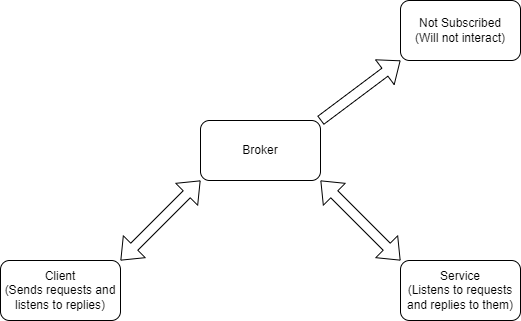

The diagram above was exported from draw.io. Its source (the exported page's mxGraphModel, read from the mxfile embedded in the PNG):
<mxGraphModel dx="1434" dy="836" grid="1" gridSize="10" guides="1" tooltips="1" connect="1" arrows="1" fold="1" page="1" pageScale="1" pageWidth="827" pageHeight="1169" math="0" shadow="0">
  <root>
    <mxCell id="0" />
    <mxCell id="1" parent="0" />
    <mxCell id="WvydpE3jSKa5_ENUqWjZ-1" value="Broker" style="rounded=1;whiteSpace=wrap;html=1;" vertex="1" parent="1">
      <mxGeometry x="320" y="140" width="120" height="60" as="geometry" />
    </mxCell>
    <mxCell id="WvydpE3jSKa5_ENUqWjZ-2" value="Client&lt;br&gt;(Sends requests and listens to replies)" style="rounded=1;whiteSpace=wrap;html=1;" vertex="1" parent="1">
      <mxGeometry x="120" y="280" width="120" height="60" as="geometry" />
    </mxCell>
    <mxCell id="WvydpE3jSKa5_ENUqWjZ-3" value="Service&lt;br&gt;(Listens to requests and replies to them)" style="rounded=1;whiteSpace=wrap;html=1;" vertex="1" parent="1">
      <mxGeometry x="520" y="280" width="120" height="60" as="geometry" />
    </mxCell>
    <mxCell id="WvydpE3jSKa5_ENUqWjZ-4" value="" style="shape=flexArrow;endArrow=classic;startArrow=classic;html=1;rounded=0;exitX=1;exitY=0;exitDx=0;exitDy=0;entryX=0;entryY=1;entryDx=0;entryDy=0;" edge="1" parent="1" source="WvydpE3jSKa5_ENUqWjZ-2" target="WvydpE3jSKa5_ENUqWjZ-1">
      <mxGeometry width="100" height="100" relative="1" as="geometry">
        <mxPoint x="220" y="300" as="sourcePoint" />
        <mxPoint x="310" y="210" as="targetPoint" />
      </mxGeometry>
    </mxCell>
    <mxCell id="WvydpE3jSKa5_ENUqWjZ-5" value="" style="shape=flexArrow;endArrow=classic;startArrow=classic;html=1;rounded=0;exitX=1;exitY=1;exitDx=0;exitDy=0;entryX=0;entryY=0;entryDx=0;entryDy=0;" edge="1" parent="1" source="WvydpE3jSKa5_ENUqWjZ-1" target="WvydpE3jSKa5_ENUqWjZ-3">
      <mxGeometry width="100" height="100" relative="1" as="geometry">
        <mxPoint x="470" y="210" as="sourcePoint" />
        <mxPoint x="570" y="110" as="targetPoint" />
      </mxGeometry>
    </mxCell>
    <mxCell id="WvydpE3jSKa5_ENUqWjZ-6" value="Not Subscribed &lt;br&gt;(Will not interact)" style="rounded=1;whiteSpace=wrap;html=1;" vertex="1" parent="1">
      <mxGeometry x="520" y="20" width="120" height="60" as="geometry" />
    </mxCell>
    <mxCell id="WvydpE3jSKa5_ENUqWjZ-7" value="" style="shape=flexArrow;endArrow=classic;html=1;rounded=0;exitX=1;exitY=0;exitDx=0;exitDy=0;entryX=0;entryY=1;entryDx=0;entryDy=0;" edge="1" parent="1" source="WvydpE3jSKa5_ENUqWjZ-1" target="WvydpE3jSKa5_ENUqWjZ-6">
      <mxGeometry width="50" height="50" relative="1" as="geometry">
        <mxPoint x="460" y="140" as="sourcePoint" />
        <mxPoint x="510" y="90" as="targetPoint" />
      </mxGeometry>
    </mxCell>
  </root>
</mxGraphModel>